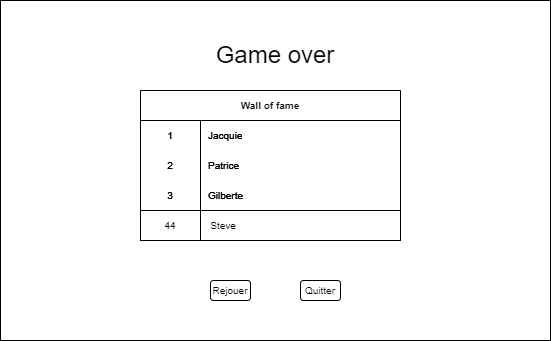

The diagram above was exported from draw.io. Its source (the exported page's mxGraphModel, read from the mxfile embedded in the PNG):
<mxGraphModel dx="1718" dy="655" grid="1" gridSize="10" guides="1" tooltips="1" connect="1" arrows="1" fold="1" page="1" pageScale="1" pageWidth="827" pageHeight="1169" math="0" shadow="0">
  <root>
    <mxCell id="0" />
    <mxCell id="1" parent="0" />
    <mxCell id="YzsD2uX2ZXqreIgogrsI-1" value="" style="whiteSpace=wrap;html=1;" parent="1" vertex="1">
      <mxGeometry x="110" y="80" width="550" height="340" as="geometry" />
    </mxCell>
    <mxCell id="YzsD2uX2ZXqreIgogrsI-2" value="&lt;font style=&quot;font-size: 24px&quot;&gt;Game over&lt;/font&gt;" style="text;html=1;strokeColor=none;fillColor=none;align=center;verticalAlign=middle;whiteSpace=wrap;rounded=0;" parent="1" vertex="1">
      <mxGeometry x="320" y="120" width="130" height="30" as="geometry" />
    </mxCell>
    <mxCell id="YzsD2uX2ZXqreIgogrsI-35" value="Rejouer" style="rounded=1;whiteSpace=wrap;html=1;fontSize=10;" parent="1" vertex="1">
      <mxGeometry x="320" y="360" width="40" height="20" as="geometry" />
    </mxCell>
    <mxCell id="YzsD2uX2ZXqreIgogrsI-36" value="Quitter" style="rounded=1;whiteSpace=wrap;html=1;fontSize=10;" parent="1" vertex="1">
      <mxGeometry x="410" y="360" width="40" height="20" as="geometry" />
    </mxCell>
    <mxCell id="YzsD2uX2ZXqreIgogrsI-42" value="44" style="rounded=0;whiteSpace=wrap;html=1;fontSize=10;" parent="1" vertex="1">
      <mxGeometry x="250" y="290" width="60" height="30" as="geometry" />
    </mxCell>
    <mxCell id="YzsD2uX2ZXqreIgogrsI-45" value="Wall of fame" style="shape=table;startSize=30;container=1;collapsible=0;childLayout=tableLayout;fixedRows=1;rowLines=0;fontStyle=1;fontSize=10;" parent="1" vertex="1">
      <mxGeometry x="250" y="170" width="260" height="120" as="geometry" />
    </mxCell>
    <mxCell id="YzsD2uX2ZXqreIgogrsI-46" value="" style="shape=tableRow;horizontal=0;startSize=0;swimlaneHead=0;swimlaneBody=0;top=0;left=0;bottom=0;right=0;collapsible=0;dropTarget=0;fillColor=none;points=[[0,0.5],[1,0.5]];portConstraint=eastwest;fontSize=10;" parent="YzsD2uX2ZXqreIgogrsI-45" vertex="1">
      <mxGeometry y="30" width="260" height="30" as="geometry" />
    </mxCell>
    <mxCell id="YzsD2uX2ZXqreIgogrsI-47" value="1" style="shape=partialRectangle;html=1;whiteSpace=wrap;connectable=0;fillColor=none;top=0;left=0;bottom=0;right=0;overflow=hidden;pointerEvents=1;fontSize=10;" parent="YzsD2uX2ZXqreIgogrsI-46" vertex="1">
      <mxGeometry width="60" height="30" as="geometry">
        <mxRectangle width="60" height="30" as="alternateBounds" />
      </mxGeometry>
    </mxCell>
    <mxCell id="YzsD2uX2ZXqreIgogrsI-48" value="Jacquie" style="shape=partialRectangle;html=1;whiteSpace=wrap;connectable=0;fillColor=none;top=0;left=0;bottom=0;right=0;align=left;spacingLeft=6;overflow=hidden;fontSize=10;" parent="YzsD2uX2ZXqreIgogrsI-46" vertex="1">
      <mxGeometry x="60" width="200" height="30" as="geometry">
        <mxRectangle width="200" height="30" as="alternateBounds" />
      </mxGeometry>
    </mxCell>
    <mxCell id="YzsD2uX2ZXqreIgogrsI-49" value="" style="shape=tableRow;horizontal=0;startSize=0;swimlaneHead=0;swimlaneBody=0;top=0;left=0;bottom=0;right=0;collapsible=0;dropTarget=0;fillColor=none;points=[[0,0.5],[1,0.5]];portConstraint=eastwest;fontSize=10;" parent="YzsD2uX2ZXqreIgogrsI-45" vertex="1">
      <mxGeometry y="60" width="260" height="30" as="geometry" />
    </mxCell>
    <mxCell id="YzsD2uX2ZXqreIgogrsI-50" value="2" style="shape=partialRectangle;html=1;whiteSpace=wrap;connectable=0;fillColor=none;top=0;left=0;bottom=0;right=0;overflow=hidden;fontSize=10;" parent="YzsD2uX2ZXqreIgogrsI-49" vertex="1">
      <mxGeometry width="60" height="30" as="geometry">
        <mxRectangle width="60" height="30" as="alternateBounds" />
      </mxGeometry>
    </mxCell>
    <mxCell id="YzsD2uX2ZXqreIgogrsI-51" value="Patrice" style="shape=partialRectangle;html=1;whiteSpace=wrap;connectable=0;fillColor=none;top=0;left=0;bottom=0;right=0;align=left;spacingLeft=6;overflow=hidden;fontSize=10;" parent="YzsD2uX2ZXqreIgogrsI-49" vertex="1">
      <mxGeometry x="60" width="200" height="30" as="geometry">
        <mxRectangle width="200" height="30" as="alternateBounds" />
      </mxGeometry>
    </mxCell>
    <mxCell id="YzsD2uX2ZXqreIgogrsI-52" value="" style="shape=tableRow;horizontal=0;startSize=0;swimlaneHead=0;swimlaneBody=0;top=0;left=0;bottom=0;right=0;collapsible=0;dropTarget=0;fillColor=none;points=[[0,0.5],[1,0.5]];portConstraint=eastwest;fontSize=10;" parent="YzsD2uX2ZXqreIgogrsI-45" vertex="1">
      <mxGeometry y="90" width="260" height="30" as="geometry" />
    </mxCell>
    <mxCell id="YzsD2uX2ZXqreIgogrsI-53" value="3" style="shape=partialRectangle;html=1;whiteSpace=wrap;connectable=0;fillColor=none;top=0;left=0;bottom=0;right=0;overflow=hidden;fontSize=10;" parent="YzsD2uX2ZXqreIgogrsI-52" vertex="1">
      <mxGeometry width="60" height="30" as="geometry">
        <mxRectangle width="60" height="30" as="alternateBounds" />
      </mxGeometry>
    </mxCell>
    <mxCell id="YzsD2uX2ZXqreIgogrsI-54" value="Gilberte" style="shape=partialRectangle;html=1;whiteSpace=wrap;connectable=0;fillColor=none;top=0;left=0;bottom=0;right=0;align=left;spacingLeft=6;overflow=hidden;fontSize=10;" parent="YzsD2uX2ZXqreIgogrsI-52" vertex="1">
      <mxGeometry x="60" width="200" height="30" as="geometry">
        <mxRectangle width="200" height="30" as="alternateBounds" />
      </mxGeometry>
    </mxCell>
    <mxCell id="YzsD2uX2ZXqreIgogrsI-55" value="&amp;nbsp; &amp;nbsp;Steve" style="rounded=0;whiteSpace=wrap;html=1;fontSize=10;align=left;" parent="1" vertex="1">
      <mxGeometry x="310" y="290" width="200" height="30" as="geometry" />
    </mxCell>
    <mxCell id="weW0oqj_zEcamfVdW_Ry-3" value="Wall of fame" style="shape=table;startSize=30;container=1;collapsible=0;childLayout=tableLayout;fixedRows=1;rowLines=0;fontStyle=1;fontSize=10;" vertex="1" parent="1">
      <mxGeometry x="250" y="170" width="260" height="120" as="geometry" />
    </mxCell>
    <mxCell id="weW0oqj_zEcamfVdW_Ry-4" value="" style="shape=tableRow;horizontal=0;startSize=0;swimlaneHead=0;swimlaneBody=0;top=0;left=0;bottom=0;right=0;collapsible=0;dropTarget=0;fillColor=none;points=[[0,0.5],[1,0.5]];portConstraint=eastwest;fontSize=10;" vertex="1" parent="weW0oqj_zEcamfVdW_Ry-3">
      <mxGeometry y="30" width="260" height="30" as="geometry" />
    </mxCell>
    <mxCell id="weW0oqj_zEcamfVdW_Ry-5" value="1" style="shape=partialRectangle;html=1;whiteSpace=wrap;connectable=0;fillColor=none;top=0;left=0;bottom=0;right=0;overflow=hidden;pointerEvents=1;fontSize=10;" vertex="1" parent="weW0oqj_zEcamfVdW_Ry-4">
      <mxGeometry width="60" height="30" as="geometry">
        <mxRectangle width="60" height="30" as="alternateBounds" />
      </mxGeometry>
    </mxCell>
    <mxCell id="weW0oqj_zEcamfVdW_Ry-6" value="Jacquie" style="shape=partialRectangle;html=1;whiteSpace=wrap;connectable=0;fillColor=none;top=0;left=0;bottom=0;right=0;align=left;spacingLeft=6;overflow=hidden;fontSize=10;" vertex="1" parent="weW0oqj_zEcamfVdW_Ry-4">
      <mxGeometry x="60" width="200" height="30" as="geometry">
        <mxRectangle width="200" height="30" as="alternateBounds" />
      </mxGeometry>
    </mxCell>
    <mxCell id="weW0oqj_zEcamfVdW_Ry-7" value="" style="shape=tableRow;horizontal=0;startSize=0;swimlaneHead=0;swimlaneBody=0;top=0;left=0;bottom=0;right=0;collapsible=0;dropTarget=0;fillColor=none;points=[[0,0.5],[1,0.5]];portConstraint=eastwest;fontSize=10;" vertex="1" parent="weW0oqj_zEcamfVdW_Ry-3">
      <mxGeometry y="60" width="260" height="30" as="geometry" />
    </mxCell>
    <mxCell id="weW0oqj_zEcamfVdW_Ry-8" value="2" style="shape=partialRectangle;html=1;whiteSpace=wrap;connectable=0;fillColor=none;top=0;left=0;bottom=0;right=0;overflow=hidden;fontSize=10;" vertex="1" parent="weW0oqj_zEcamfVdW_Ry-7">
      <mxGeometry width="60" height="30" as="geometry">
        <mxRectangle width="60" height="30" as="alternateBounds" />
      </mxGeometry>
    </mxCell>
    <mxCell id="weW0oqj_zEcamfVdW_Ry-9" value="Patrice" style="shape=partialRectangle;html=1;whiteSpace=wrap;connectable=0;fillColor=none;top=0;left=0;bottom=0;right=0;align=left;spacingLeft=6;overflow=hidden;fontSize=10;" vertex="1" parent="weW0oqj_zEcamfVdW_Ry-7">
      <mxGeometry x="60" width="200" height="30" as="geometry">
        <mxRectangle width="200" height="30" as="alternateBounds" />
      </mxGeometry>
    </mxCell>
    <mxCell id="weW0oqj_zEcamfVdW_Ry-10" value="" style="shape=tableRow;horizontal=0;startSize=0;swimlaneHead=0;swimlaneBody=0;top=0;left=0;bottom=0;right=0;collapsible=0;dropTarget=0;fillColor=none;points=[[0,0.5],[1,0.5]];portConstraint=eastwest;fontSize=10;" vertex="1" parent="weW0oqj_zEcamfVdW_Ry-3">
      <mxGeometry y="90" width="260" height="30" as="geometry" />
    </mxCell>
    <mxCell id="weW0oqj_zEcamfVdW_Ry-11" value="3" style="shape=partialRectangle;html=1;whiteSpace=wrap;connectable=0;fillColor=none;top=0;left=0;bottom=0;right=0;overflow=hidden;fontSize=10;" vertex="1" parent="weW0oqj_zEcamfVdW_Ry-10">
      <mxGeometry width="60" height="30" as="geometry">
        <mxRectangle width="60" height="30" as="alternateBounds" />
      </mxGeometry>
    </mxCell>
    <mxCell id="weW0oqj_zEcamfVdW_Ry-12" value="Gilberte" style="shape=partialRectangle;html=1;whiteSpace=wrap;connectable=0;fillColor=none;top=0;left=0;bottom=0;right=0;align=left;spacingLeft=6;overflow=hidden;fontSize=10;" vertex="1" parent="weW0oqj_zEcamfVdW_Ry-10">
      <mxGeometry x="60" width="200" height="30" as="geometry">
        <mxRectangle width="200" height="30" as="alternateBounds" />
      </mxGeometry>
    </mxCell>
    <mxCell id="weW0oqj_zEcamfVdW_Ry-13" value="44" style="rounded=0;whiteSpace=wrap;html=1;fontSize=10;" vertex="1" parent="1">
      <mxGeometry x="250" y="290" width="60" height="30" as="geometry" />
    </mxCell>
    <mxCell id="weW0oqj_zEcamfVdW_Ry-14" value="Wall of fame" style="shape=table;startSize=30;container=1;collapsible=0;childLayout=tableLayout;fixedRows=1;rowLines=0;fontStyle=1;fontSize=10;" vertex="1" parent="1">
      <mxGeometry x="250" y="170" width="260" height="120" as="geometry" />
    </mxCell>
    <mxCell id="weW0oqj_zEcamfVdW_Ry-15" value="" style="shape=tableRow;horizontal=0;startSize=0;swimlaneHead=0;swimlaneBody=0;top=0;left=0;bottom=0;right=0;collapsible=0;dropTarget=0;fillColor=none;points=[[0,0.5],[1,0.5]];portConstraint=eastwest;fontSize=10;" vertex="1" parent="weW0oqj_zEcamfVdW_Ry-14">
      <mxGeometry y="30" width="260" height="30" as="geometry" />
    </mxCell>
    <mxCell id="weW0oqj_zEcamfVdW_Ry-16" value="1" style="shape=partialRectangle;html=1;whiteSpace=wrap;connectable=0;fillColor=none;top=0;left=0;bottom=0;right=0;overflow=hidden;pointerEvents=1;fontSize=10;" vertex="1" parent="weW0oqj_zEcamfVdW_Ry-15">
      <mxGeometry width="60" height="30" as="geometry">
        <mxRectangle width="60" height="30" as="alternateBounds" />
      </mxGeometry>
    </mxCell>
    <mxCell id="weW0oqj_zEcamfVdW_Ry-17" value="Jacquie" style="shape=partialRectangle;html=1;whiteSpace=wrap;connectable=0;fillColor=none;top=0;left=0;bottom=0;right=0;align=left;spacingLeft=6;overflow=hidden;fontSize=10;" vertex="1" parent="weW0oqj_zEcamfVdW_Ry-15">
      <mxGeometry x="60" width="200" height="30" as="geometry">
        <mxRectangle width="200" height="30" as="alternateBounds" />
      </mxGeometry>
    </mxCell>
    <mxCell id="weW0oqj_zEcamfVdW_Ry-18" value="" style="shape=tableRow;horizontal=0;startSize=0;swimlaneHead=0;swimlaneBody=0;top=0;left=0;bottom=0;right=0;collapsible=0;dropTarget=0;fillColor=none;points=[[0,0.5],[1,0.5]];portConstraint=eastwest;fontSize=10;" vertex="1" parent="weW0oqj_zEcamfVdW_Ry-14">
      <mxGeometry y="60" width="260" height="30" as="geometry" />
    </mxCell>
    <mxCell id="weW0oqj_zEcamfVdW_Ry-19" value="2" style="shape=partialRectangle;html=1;whiteSpace=wrap;connectable=0;fillColor=none;top=0;left=0;bottom=0;right=0;overflow=hidden;fontSize=10;" vertex="1" parent="weW0oqj_zEcamfVdW_Ry-18">
      <mxGeometry width="60" height="30" as="geometry">
        <mxRectangle width="60" height="30" as="alternateBounds" />
      </mxGeometry>
    </mxCell>
    <mxCell id="weW0oqj_zEcamfVdW_Ry-20" value="Patrice" style="shape=partialRectangle;html=1;whiteSpace=wrap;connectable=0;fillColor=none;top=0;left=0;bottom=0;right=0;align=left;spacingLeft=6;overflow=hidden;fontSize=10;" vertex="1" parent="weW0oqj_zEcamfVdW_Ry-18">
      <mxGeometry x="60" width="200" height="30" as="geometry">
        <mxRectangle width="200" height="30" as="alternateBounds" />
      </mxGeometry>
    </mxCell>
    <mxCell id="weW0oqj_zEcamfVdW_Ry-21" value="" style="shape=tableRow;horizontal=0;startSize=0;swimlaneHead=0;swimlaneBody=0;top=0;left=0;bottom=0;right=0;collapsible=0;dropTarget=0;fillColor=none;points=[[0,0.5],[1,0.5]];portConstraint=eastwest;fontSize=10;" vertex="1" parent="weW0oqj_zEcamfVdW_Ry-14">
      <mxGeometry y="90" width="260" height="30" as="geometry" />
    </mxCell>
    <mxCell id="weW0oqj_zEcamfVdW_Ry-22" value="3" style="shape=partialRectangle;html=1;whiteSpace=wrap;connectable=0;fillColor=none;top=0;left=0;bottom=0;right=0;overflow=hidden;fontSize=10;" vertex="1" parent="weW0oqj_zEcamfVdW_Ry-21">
      <mxGeometry width="60" height="30" as="geometry">
        <mxRectangle width="60" height="30" as="alternateBounds" />
      </mxGeometry>
    </mxCell>
    <mxCell id="weW0oqj_zEcamfVdW_Ry-23" value="Gilberte" style="shape=partialRectangle;html=1;whiteSpace=wrap;connectable=0;fillColor=none;top=0;left=0;bottom=0;right=0;align=left;spacingLeft=6;overflow=hidden;fontSize=10;" vertex="1" parent="weW0oqj_zEcamfVdW_Ry-21">
      <mxGeometry x="60" width="200" height="30" as="geometry">
        <mxRectangle width="200" height="30" as="alternateBounds" />
      </mxGeometry>
    </mxCell>
    <mxCell id="weW0oqj_zEcamfVdW_Ry-24" value="44" style="rounded=0;whiteSpace=wrap;html=1;fontSize=10;" vertex="1" parent="1">
      <mxGeometry x="250" y="290" width="60" height="30" as="geometry" />
    </mxCell>
  </root>
</mxGraphModel>